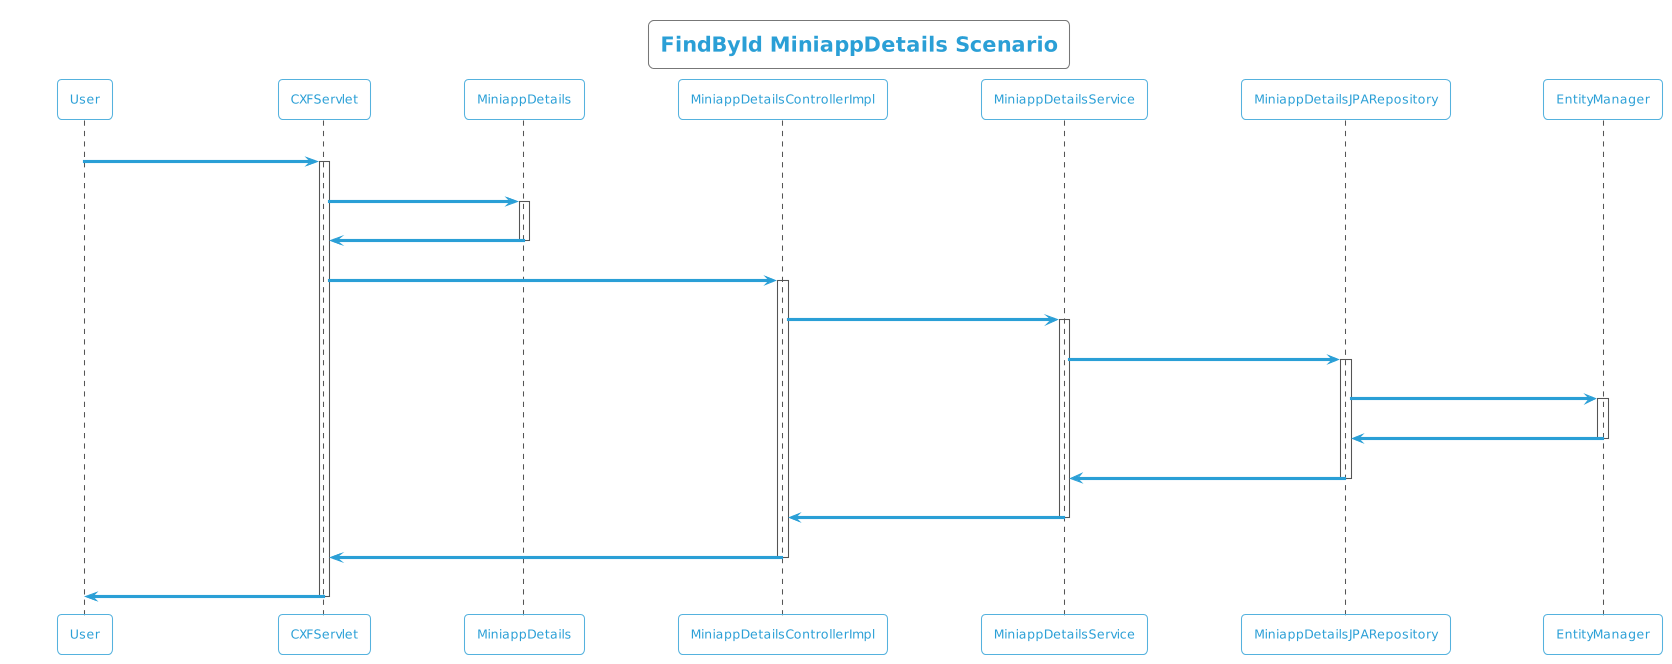

The diagram above was rendered by PlantUML. Its source (embedded in the PNG):
@startuml
!theme cyborg-outline
title FindById MiniappDetails Scenario
participant User
User -> CXFServlet: GET, MiniappDetails
activate CXFServlet
CXFServlet -> MiniappDetails: << findById >>
activate MiniappDetails
MiniappDetails -> CXFServlet: << instance >>
deactivate MiniappDetails
CXFServlet -> MiniappDetailsControllerImpl: findById(:int)
activate MiniappDetailsControllerImpl
MiniappDetailsControllerImpl -> MiniappDetailsService: findById(:int)
activate MiniappDetailsService
MiniappDetailsService -> MiniappDetailsJPARepository: findById(:int)
activate MiniappDetailsJPARepository
MiniappDetailsJPARepository -> EntityManager: response(:MiniappDetails)
activate EntityManager
EntityManager -> MiniappDetailsJPARepository: << persisted MiniappDetails >>
deactivate EntityManager
MiniappDetailsJPARepository -> MiniappDetailsService: << persisted MiniappDetails >>
deactivate MiniappDetailsJPARepository
MiniappDetailsService -> MiniappDetailsControllerImpl: << persisted MiniappDetails >>
deactivate MiniappDetailsService
MiniappDetailsControllerImpl -> CXFServlet: << persisted MiniappDetails >>
deactivate MiniappDetailsControllerImpl
CXFServlet -> User: marshalled MiniappDetails XML
deactivate CXFServlet
@enduml